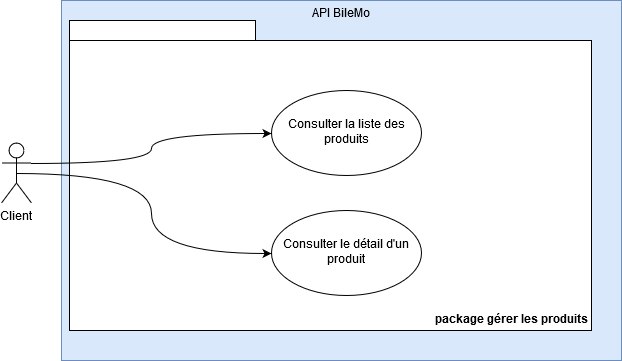

The diagram above was exported from draw.io. Its source (the exported page's mxGraphModel, read from the mxfile embedded in the PNG):
<mxGraphModel dx="1422" dy="791" grid="1" gridSize="10" guides="1" tooltips="1" connect="1" arrows="1" fold="1" page="1" pageScale="1" pageWidth="827" pageHeight="1169" math="0" shadow="0">
  <root>
    <mxCell id="0" />
    <mxCell id="1" parent="0" />
    <mxCell id="QyMunxv0BZtxeX6ClLuw-1" value="API BileMo" style="html=1;fillColor=#dae8fc;strokeColor=#6c8ebf;labelPosition=center;verticalLabelPosition=middle;align=center;verticalAlign=top;" vertex="1" parent="1">
      <mxGeometry x="120" y="350" width="560" height="360" as="geometry" />
    </mxCell>
    <mxCell id="QyMunxv0BZtxeX6ClLuw-2" value="Client" style="shape=umlActor;verticalLabelPosition=bottom;labelBackgroundColor=#ffffff;verticalAlign=top;html=1;" vertex="1" parent="1">
      <mxGeometry x="60" y="492.5" width="30" height="60" as="geometry" />
    </mxCell>
    <mxCell id="QyMunxv0BZtxeX6ClLuw-3" value="package gérer les produits" style="shape=folder;fontStyle=1;spacingTop=10;tabWidth=186;tabHeight=20;tabPosition=left;html=1;labelPosition=center;verticalLabelPosition=middle;align=right;verticalAlign=bottom;container=0;" vertex="1" parent="1">
      <mxGeometry x="128" y="370" width="522" height="310" as="geometry" />
    </mxCell>
    <mxCell id="QyMunxv0BZtxeX6ClLuw-4" value="Consulter le détail d'un produit" style="ellipse;whiteSpace=wrap;html=1;" vertex="1" parent="1">
      <mxGeometry x="330" y="560" width="150" height="85" as="geometry" />
    </mxCell>
    <mxCell id="QyMunxv0BZtxeX6ClLuw-5" value="Consulter la liste des produits" style="ellipse;whiteSpace=wrap;html=1;" vertex="1" parent="1">
      <mxGeometry x="330" y="440" width="150" height="85" as="geometry" />
    </mxCell>
    <mxCell id="QyMunxv0BZtxeX6ClLuw-6" style="edgeStyle=orthogonalEdgeStyle;rounded=0;orthogonalLoop=1;jettySize=auto;html=1;exitX=1;exitY=0.3333333333333333;exitDx=0;exitDy=0;exitPerimeter=0;entryX=0;entryY=0.5;entryDx=0;entryDy=0;curved=1;" edge="1" parent="1" source="QyMunxv0BZtxeX6ClLuw-2" target="QyMunxv0BZtxeX6ClLuw-5">
      <mxGeometry relative="1" as="geometry" />
    </mxCell>
    <mxCell id="QyMunxv0BZtxeX6ClLuw-7" style="edgeStyle=orthogonalEdgeStyle;rounded=0;orthogonalLoop=1;jettySize=auto;html=1;exitX=0.5;exitY=0.5;exitDx=0;exitDy=0;exitPerimeter=0;entryX=0;entryY=0.5;entryDx=0;entryDy=0;curved=1;" edge="1" parent="1" source="QyMunxv0BZtxeX6ClLuw-2" target="QyMunxv0BZtxeX6ClLuw-4">
      <mxGeometry relative="1" as="geometry" />
    </mxCell>
  </root>
</mxGraphModel>